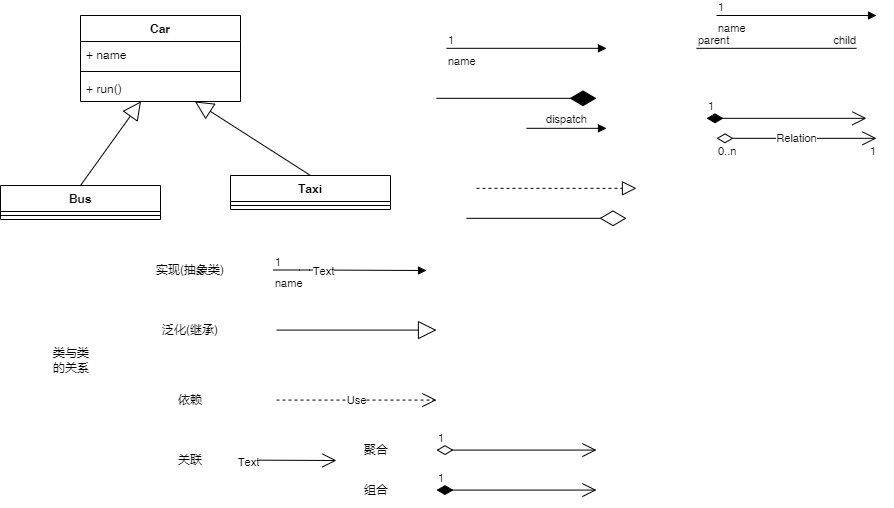

The diagram above was exported from draw.io. Its source (the exported page's mxGraphModel, read from the mxfile embedded in the PNG):
<mxGraphModel dx="1374" dy="708" grid="1" gridSize="10" guides="1" tooltips="1" connect="1" arrows="1" fold="1" page="1" pageScale="1" pageWidth="827" pageHeight="1169" background="#ffffff" math="0" shadow="0">
  <root>
    <mxCell id="0" />
    <mxCell id="1" parent="0" />
    <mxCell id="2" value="Car" style="swimlane;fontStyle=1;align=center;verticalAlign=middle;childLayout=stackLayout;horizontal=1;startSize=26;horizontalStack=0;resizeParent=1;resizeParentMax=0;resizeLast=0;collapsible=1;marginBottom=0;" parent="1" vertex="1">
      <mxGeometry x="104" y="40" width="160" height="86" as="geometry" />
    </mxCell>
    <mxCell id="3" value="+ name" style="text;strokeColor=none;fillColor=none;align=left;verticalAlign=top;spacingLeft=4;spacingRight=4;overflow=hidden;rotatable=0;points=[[0,0.5],[1,0.5]];portConstraint=eastwest;" parent="2" vertex="1">
      <mxGeometry y="26" width="160" height="26" as="geometry" />
    </mxCell>
    <mxCell id="4" value="" style="line;strokeWidth=1;fillColor=none;align=left;verticalAlign=middle;spacingTop=-1;spacingLeft=3;spacingRight=3;rotatable=0;labelPosition=right;points=[];portConstraint=eastwest;" parent="2" vertex="1">
      <mxGeometry y="52" width="160" height="8" as="geometry" />
    </mxCell>
    <mxCell id="5" value="+ run()" style="text;strokeColor=none;fillColor=none;align=left;verticalAlign=top;spacingLeft=4;spacingRight=4;overflow=hidden;rotatable=0;points=[[0,0.5],[1,0.5]];portConstraint=eastwest;" parent="2" vertex="1">
      <mxGeometry y="60" width="160" height="26" as="geometry" />
    </mxCell>
    <mxCell id="6" value="Bus" style="swimlane;fontStyle=1;align=center;verticalAlign=top;childLayout=stackLayout;horizontal=1;startSize=26;horizontalStack=0;resizeParent=1;resizeParentMax=0;resizeLast=0;collapsible=1;marginBottom=0;" parent="1" vertex="1">
      <mxGeometry x="24" y="210" width="160" height="34" as="geometry">
        <mxRectangle x="140" y="210" width="60" height="26" as="alternateBounds" />
      </mxGeometry>
    </mxCell>
    <mxCell id="8" value="" style="line;strokeWidth=1;fillColor=none;align=left;verticalAlign=middle;spacingTop=-1;spacingLeft=3;spacingRight=3;rotatable=0;labelPosition=right;points=[];portConstraint=eastwest;" parent="6" vertex="1">
      <mxGeometry y="26" width="160" height="8" as="geometry" />
    </mxCell>
    <mxCell id="10" value="Taxi" style="swimlane;fontStyle=1;align=center;verticalAlign=top;childLayout=stackLayout;horizontal=1;startSize=26;horizontalStack=0;resizeParent=1;resizeParentMax=0;resizeLast=0;collapsible=1;marginBottom=0;" parent="1" vertex="1">
      <mxGeometry x="254" y="200" width="160" height="34" as="geometry">
        <mxRectangle x="140" y="210" width="60" height="26" as="alternateBounds" />
      </mxGeometry>
    </mxCell>
    <mxCell id="11" value="" style="line;strokeWidth=1;fillColor=none;align=left;verticalAlign=middle;spacingTop=-1;spacingLeft=3;spacingRight=3;rotatable=0;labelPosition=right;points=[];portConstraint=eastwest;" parent="10" vertex="1">
      <mxGeometry y="26" width="160" height="8" as="geometry" />
    </mxCell>
    <mxCell id="12" value="" style="endArrow=block;endSize=16;endFill=0;html=1;exitX=0.5;exitY=0;exitDx=0;exitDy=0;entryX=0.378;entryY=0.995;entryDx=0;entryDy=0;entryPerimeter=0;" parent="1" source="6" target="5" edge="1">
      <mxGeometry width="160" relative="1" as="geometry">
        <mxPoint x="254" y="170" as="sourcePoint" />
        <mxPoint x="414" y="170" as="targetPoint" />
      </mxGeometry>
    </mxCell>
    <mxCell id="13" value="" style="endArrow=block;endSize=16;endFill=0;html=1;exitX=0.5;exitY=0;exitDx=0;exitDy=0;entryX=0.278;entryY=1.126;entryDx=0;entryDy=0;entryPerimeter=0;" parent="1" source="10" edge="1">
      <mxGeometry width="160" relative="1" as="geometry">
        <mxPoint x="174" y="206.72" as="sourcePoint" />
        <mxPoint x="218.4799999999999" y="125.99599999999995" as="targetPoint" />
      </mxGeometry>
    </mxCell>
    <mxCell id="14" value="name" style="endArrow=block;endFill=1;html=1;edgeStyle=orthogonalEdgeStyle;align=left;verticalAlign=top;" parent="1" edge="1">
      <mxGeometry x="-1" relative="1" as="geometry">
        <mxPoint x="740" y="40" as="sourcePoint" />
        <mxPoint x="900" y="40" as="targetPoint" />
      </mxGeometry>
    </mxCell>
    <mxCell id="15" value="1" style="edgeLabel;resizable=0;html=1;align=left;verticalAlign=bottom;" parent="14" connectable="0" vertex="1">
      <mxGeometry x="-1" relative="1" as="geometry" />
    </mxCell>
    <mxCell id="16" value="dispatch" style="html=1;verticalAlign=bottom;endArrow=block;" parent="1" edge="1">
      <mxGeometry width="80" relative="1" as="geometry">
        <mxPoint x="550" y="152.82" as="sourcePoint" />
        <mxPoint x="630" y="152.82" as="targetPoint" />
      </mxGeometry>
    </mxCell>
    <mxCell id="17" value="name" style="endArrow=block;endFill=1;html=1;edgeStyle=orthogonalEdgeStyle;align=left;verticalAlign=top;" parent="1" edge="1">
      <mxGeometry x="-1" relative="1" as="geometry">
        <mxPoint x="470" y="72.82" as="sourcePoint" />
        <mxPoint x="630" y="72.82" as="targetPoint" />
      </mxGeometry>
    </mxCell>
    <mxCell id="18" value="1" style="edgeLabel;resizable=0;html=1;align=left;verticalAlign=bottom;" parent="17" connectable="0" vertex="1">
      <mxGeometry x="-1" relative="1" as="geometry" />
    </mxCell>
    <mxCell id="19" value="" style="endArrow=none;html=1;edgeStyle=orthogonalEdgeStyle;" parent="1" edge="1">
      <mxGeometry relative="1" as="geometry">
        <mxPoint x="720" y="72.82" as="sourcePoint" />
        <mxPoint x="880" y="72.82" as="targetPoint" />
      </mxGeometry>
    </mxCell>
    <mxCell id="20" value="parent" style="edgeLabel;resizable=0;html=1;align=left;verticalAlign=bottom;" parent="19" connectable="0" vertex="1">
      <mxGeometry x="-1" relative="1" as="geometry" />
    </mxCell>
    <mxCell id="21" value="child" style="edgeLabel;resizable=0;html=1;align=right;verticalAlign=bottom;" parent="19" connectable="0" vertex="1">
      <mxGeometry x="1" relative="1" as="geometry" />
    </mxCell>
    <mxCell id="24" value="1" style="endArrow=open;html=1;endSize=12;startArrow=diamondThin;startSize=14;startFill=1;edgeStyle=orthogonalEdgeStyle;align=left;verticalAlign=bottom;" parent="1" edge="1">
      <mxGeometry x="-1" y="3" relative="1" as="geometry">
        <mxPoint x="730" y="142.82" as="sourcePoint" />
        <mxPoint x="890" y="142.82" as="targetPoint" />
      </mxGeometry>
    </mxCell>
    <mxCell id="25" value="Relation" style="endArrow=open;html=1;endSize=12;startArrow=diamondThin;startSize=14;startFill=0;edgeStyle=orthogonalEdgeStyle;" parent="1" edge="1">
      <mxGeometry relative="1" as="geometry">
        <mxPoint x="740" y="162.82" as="sourcePoint" />
        <mxPoint x="900" y="162.82" as="targetPoint" />
      </mxGeometry>
    </mxCell>
    <mxCell id="26" value="0..n" style="edgeLabel;resizable=0;html=1;align=left;verticalAlign=top;" parent="25" connectable="0" vertex="1">
      <mxGeometry x="-1" relative="1" as="geometry" />
    </mxCell>
    <mxCell id="27" value="1" style="edgeLabel;resizable=0;html=1;align=right;verticalAlign=top;" parent="25" connectable="0" vertex="1">
      <mxGeometry x="1" relative="1" as="geometry" />
    </mxCell>
    <mxCell id="30" value="" style="endArrow=block;dashed=1;endFill=0;endSize=12;html=1;" parent="1" edge="1">
      <mxGeometry width="160" relative="1" as="geometry">
        <mxPoint x="500" y="212.82" as="sourcePoint" />
        <mxPoint x="660" y="212.82" as="targetPoint" />
      </mxGeometry>
    </mxCell>
    <mxCell id="31" value="" style="endArrow=diamondThin;endFill=0;endSize=24;html=1;" parent="1" edge="1">
      <mxGeometry width="160" relative="1" as="geometry">
        <mxPoint x="490" y="242.82" as="sourcePoint" />
        <mxPoint x="650" y="242.82" as="targetPoint" />
      </mxGeometry>
    </mxCell>
    <mxCell id="32" value="" style="endArrow=diamondThin;endFill=1;endSize=24;html=1;" parent="1" edge="1">
      <mxGeometry width="160" relative="1" as="geometry">
        <mxPoint x="460" y="122.82" as="sourcePoint" />
        <mxPoint x="620" y="122.82" as="targetPoint" />
      </mxGeometry>
    </mxCell>
    <mxCell id="44" value="" style="group" vertex="1" connectable="0" parent="1">
      <mxGeometry x="50" y="280" width="570" height="250" as="geometry" />
    </mxCell>
    <mxCell id="22" value="1" style="endArrow=open;html=1;endSize=12;startArrow=diamondThin;startSize=14;startFill=0;edgeStyle=orthogonalEdgeStyle;align=left;verticalAlign=bottom;" parent="44" edge="1">
      <mxGeometry x="-1" y="3" relative="1" as="geometry">
        <mxPoint x="410" y="194.57999999999998" as="sourcePoint" />
        <mxPoint x="570" y="194.57999999999998" as="targetPoint" />
      </mxGeometry>
    </mxCell>
    <mxCell id="23" value="1" style="endArrow=open;html=1;endSize=12;startArrow=diamondThin;startSize=14;startFill=1;edgeStyle=orthogonalEdgeStyle;align=left;verticalAlign=bottom;" parent="44" edge="1">
      <mxGeometry x="-1" y="3" relative="1" as="geometry">
        <mxPoint x="410" y="234.57999999999993" as="sourcePoint" />
        <mxPoint x="570" y="234.57999999999993" as="targetPoint" />
      </mxGeometry>
    </mxCell>
    <mxCell id="28" value="Use" style="endArrow=open;endSize=12;dashed=1;html=1;" parent="44" edge="1">
      <mxGeometry width="160" relative="1" as="geometry">
        <mxPoint x="250" y="144.57999999999998" as="sourcePoint" />
        <mxPoint x="410" y="144.57999999999998" as="targetPoint" />
      </mxGeometry>
    </mxCell>
    <mxCell id="29" value="" style="endArrow=block;endSize=16;endFill=0;html=1;" parent="44" edge="1">
      <mxGeometry width="160" relative="1" as="geometry">
        <mxPoint x="250" y="74.57999999999998" as="sourcePoint" />
        <mxPoint x="410" y="74.57999999999998" as="targetPoint" />
      </mxGeometry>
    </mxCell>
    <mxCell id="33" value="" style="endArrow=open;endFill=1;endSize=12;html=1;" parent="44" edge="1">
      <mxGeometry width="160" relative="1" as="geometry">
        <mxPoint x="214" y="204.57999999999998" as="sourcePoint" />
        <mxPoint x="310" y="205" as="targetPoint" />
      </mxGeometry>
    </mxCell>
    <mxCell id="34" value="Text" style="edgeLabel;html=1;align=center;verticalAlign=middle;resizable=0;points=[];" parent="33" vertex="1" connectable="0">
      <mxGeometry x="-0.8366" y="-2" relative="1" as="geometry">
        <mxPoint as="offset" />
      </mxGeometry>
    </mxCell>
    <mxCell id="35" value="类与类&lt;br&gt;的关系" style="text;html=1;strokeColor=none;fillColor=none;align=center;verticalAlign=middle;whiteSpace=wrap;rounded=0;" vertex="1" parent="44">
      <mxGeometry y="90" width="90" height="30" as="geometry" />
    </mxCell>
    <mxCell id="36" value="实现(抽象类)" style="text;html=1;strokeColor=none;fillColor=none;align=center;verticalAlign=middle;whiteSpace=wrap;rounded=0;" vertex="1" parent="44">
      <mxGeometry x="111" width="106" height="30" as="geometry" />
    </mxCell>
    <mxCell id="37" value="泛化(继承)" style="text;html=1;strokeColor=none;fillColor=none;align=center;verticalAlign=middle;whiteSpace=wrap;rounded=0;" vertex="1" parent="44">
      <mxGeometry x="134" y="60" width="60" height="30" as="geometry" />
    </mxCell>
    <mxCell id="38" value="依赖" style="text;html=1;strokeColor=none;fillColor=none;align=center;verticalAlign=middle;whiteSpace=wrap;rounded=0;" vertex="1" parent="44">
      <mxGeometry x="134" y="130" width="60" height="30" as="geometry" />
    </mxCell>
    <mxCell id="39" value="关联" style="text;html=1;strokeColor=none;fillColor=none;align=center;verticalAlign=middle;whiteSpace=wrap;rounded=0;" vertex="1" parent="44">
      <mxGeometry x="134" y="190" width="60" height="30" as="geometry" />
    </mxCell>
    <mxCell id="40" value="聚合" style="text;html=1;strokeColor=none;fillColor=none;align=center;verticalAlign=middle;whiteSpace=wrap;rounded=0;" vertex="1" parent="44">
      <mxGeometry x="320" y="180" width="60" height="30" as="geometry" />
    </mxCell>
    <mxCell id="41" value="组合" style="text;html=1;strokeColor=none;fillColor=none;align=center;verticalAlign=middle;whiteSpace=wrap;rounded=0;" vertex="1" parent="44">
      <mxGeometry x="320" y="220" width="60" height="30" as="geometry" />
    </mxCell>
    <mxCell id="42" value="name" style="endArrow=block;endFill=1;html=1;edgeStyle=orthogonalEdgeStyle;align=left;verticalAlign=top;" edge="1" parent="44">
      <mxGeometry x="-1" relative="1" as="geometry">
        <mxPoint x="247" y="14.5" as="sourcePoint" />
        <mxPoint x="400" y="15" as="targetPoint" />
        <Array as="points">
          <mxPoint x="283" y="15" />
          <mxPoint x="283" y="15" />
        </Array>
      </mxGeometry>
    </mxCell>
    <mxCell id="43" value="1" style="edgeLabel;resizable=0;html=1;align=left;verticalAlign=bottom;" connectable="0" vertex="1" parent="42">
      <mxGeometry x="-1" relative="1" as="geometry" />
    </mxCell>
    <mxCell id="45" value="Text" style="edgeLabel;html=1;align=center;verticalAlign=middle;resizable=0;points=[];" vertex="1" connectable="0" parent="42">
      <mxGeometry x="-0.3507" y="-1" relative="1" as="geometry">
        <mxPoint as="offset" />
      </mxGeometry>
    </mxCell>
  </root>
</mxGraphModel>